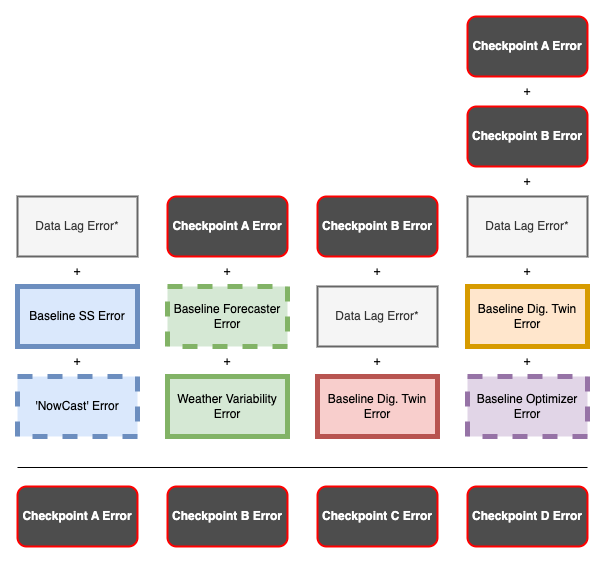

The diagram above was exported from draw.io. Its source (the exported page's mxGraphModel, read from the mxfile embedded in the PNG):
<mxGraphModel dx="1306" dy="741" grid="1" gridSize="10" guides="1" tooltips="1" connect="1" arrows="1" fold="1" page="1" pageScale="1" pageWidth="850" pageHeight="1100" math="0" shadow="0">
  <root>
    <mxCell id="0" />
    <mxCell id="1" parent="0" />
    <mxCell id="jJO7qD6adcDEGPVMWQH0-5" value="'NowCast' Error" style="rounded=0;whiteSpace=wrap;html=1;fillColor=#dae8fc;strokeColor=#6c8ebf;strokeWidth=5;dashed=1;" parent="1" vertex="1">
      <mxGeometry x="480" y="620" width="120" height="60" as="geometry" />
    </mxCell>
    <mxCell id="jJO7qD6adcDEGPVMWQH0-9" value="+" style="text;html=1;strokeColor=none;fillColor=none;align=center;verticalAlign=middle;whiteSpace=wrap;rounded=0;" parent="1" vertex="1">
      <mxGeometry x="510" y="590" width="60" height="30" as="geometry" />
    </mxCell>
    <mxCell id="jJO7qD6adcDEGPVMWQH0-25" value="Baseline SS Error" style="rounded=0;whiteSpace=wrap;html=1;fillColor=#dae8fc;strokeColor=#6c8ebf;strokeWidth=5;" parent="1" vertex="1">
      <mxGeometry x="480" y="530" width="120" height="60" as="geometry" />
    </mxCell>
    <mxCell id="jJO7qD6adcDEGPVMWQH0-26" value="Data Lag Error*" style="rounded=0;whiteSpace=wrap;html=1;fillColor=#f5f5f5;strokeColor=#666666;fontColor=#333333;strokeWidth=2;" parent="1" vertex="1">
      <mxGeometry x="480" y="440" width="120" height="60" as="geometry" />
    </mxCell>
    <mxCell id="jJO7qD6adcDEGPVMWQH0-27" value="Checkpoint A Error" style="rounded=1;whiteSpace=wrap;html=1;fillColor=#4D4D4D;strokeColor=#FF0000;fontStyle=1;fontColor=#FFFFFF;strokeWidth=2;" parent="1" vertex="1">
      <mxGeometry x="480" y="730" width="120" height="60" as="geometry" />
    </mxCell>
    <mxCell id="jJO7qD6adcDEGPVMWQH0-29" value="Baseline Forecaster Error" style="rounded=0;whiteSpace=wrap;html=1;fillColor=#d5e8d4;strokeColor=#82b366;strokeWidth=5;dashed=1;" parent="1" vertex="1">
      <mxGeometry x="630" y="530" width="120" height="60" as="geometry" />
    </mxCell>
    <mxCell id="jJO7qD6adcDEGPVMWQH0-30" value="Weather Variability Error" style="rounded=0;whiteSpace=wrap;html=1;fillColor=#d5e8d4;strokeColor=#82b366;strokeWidth=5;" parent="1" vertex="1">
      <mxGeometry x="630" y="620" width="120" height="60" as="geometry" />
    </mxCell>
    <mxCell id="jJO7qD6adcDEGPVMWQH0-33" value="Baseline Dig. Twin Error" style="rounded=0;whiteSpace=wrap;html=1;fillColor=#f8cecc;strokeColor=#b85450;strokeWidth=5;" parent="1" vertex="1">
      <mxGeometry x="780" y="620" width="120" height="60" as="geometry" />
    </mxCell>
    <mxCell id="jJO7qD6adcDEGPVMWQH0-43" value="" style="endArrow=none;html=1;rounded=0;exitX=0;exitY=0;exitDx=0;exitDy=0;entryX=1;entryY=0;entryDx=0;entryDy=0;" parent="1" edge="1">
      <mxGeometry width="50" height="50" relative="1" as="geometry">
        <mxPoint x="480" y="711" as="sourcePoint" />
        <mxPoint x="1050" y="711" as="targetPoint" />
      </mxGeometry>
    </mxCell>
    <mxCell id="jJO7qD6adcDEGPVMWQH0-45" value="+" style="text;html=1;strokeColor=none;fillColor=none;align=center;verticalAlign=middle;whiteSpace=wrap;rounded=0;" parent="1" vertex="1">
      <mxGeometry x="660" y="500" width="60" height="30" as="geometry" />
    </mxCell>
    <mxCell id="jJO7qD6adcDEGPVMWQH0-46" value="+" style="text;html=1;strokeColor=none;fillColor=none;align=center;verticalAlign=middle;whiteSpace=wrap;rounded=0;" parent="1" vertex="1">
      <mxGeometry x="660" y="590" width="60" height="30" as="geometry" />
    </mxCell>
    <mxCell id="jJO7qD6adcDEGPVMWQH0-47" value="+" style="text;html=1;strokeColor=none;fillColor=none;align=center;verticalAlign=middle;whiteSpace=wrap;rounded=0;" parent="1" vertex="1">
      <mxGeometry x="810" y="500" width="60" height="30" as="geometry" />
    </mxCell>
    <mxCell id="jJO7qD6adcDEGPVMWQH0-48" value="+" style="text;html=1;strokeColor=none;fillColor=none;align=center;verticalAlign=middle;whiteSpace=wrap;rounded=0;" parent="1" vertex="1">
      <mxGeometry x="960" y="500" width="60" height="30" as="geometry" />
    </mxCell>
    <mxCell id="jJO7qD6adcDEGPVMWQH0-50" value="Baseline Optimizer Error" style="rounded=0;whiteSpace=wrap;html=1;fillColor=#e1d5e7;strokeColor=#9673a6;strokeWidth=5;dashed=1;" parent="1" vertex="1">
      <mxGeometry x="930" y="620" width="120" height="60" as="geometry" />
    </mxCell>
    <mxCell id="jJO7qD6adcDEGPVMWQH0-52" value="+" style="text;html=1;strokeColor=none;fillColor=none;align=center;verticalAlign=middle;whiteSpace=wrap;rounded=0;" parent="1" vertex="1">
      <mxGeometry x="510" y="500" width="60" height="30" as="geometry" />
    </mxCell>
    <mxCell id="7VnuOvY_7TAjUWsAcaJN-1" value="Data Lag Error*" style="rounded=0;whiteSpace=wrap;html=1;fillColor=#f5f5f5;strokeColor=#666666;fontColor=#333333;strokeWidth=2;" parent="1" vertex="1">
      <mxGeometry x="780" y="530" width="120" height="60" as="geometry" />
    </mxCell>
    <mxCell id="7VnuOvY_7TAjUWsAcaJN-2" value="+" style="text;html=1;strokeColor=none;fillColor=none;align=center;verticalAlign=middle;whiteSpace=wrap;rounded=0;" parent="1" vertex="1">
      <mxGeometry x="810" y="590" width="60" height="30" as="geometry" />
    </mxCell>
    <mxCell id="7VnuOvY_7TAjUWsAcaJN-3" value="Baseline Dig. Twin Error" style="rounded=0;whiteSpace=wrap;html=1;fillColor=#ffe6cc;strokeColor=#d79b00;strokeWidth=5;" parent="1" vertex="1">
      <mxGeometry x="930" y="530" width="120" height="60" as="geometry" />
    </mxCell>
    <mxCell id="7VnuOvY_7TAjUWsAcaJN-4" value="Data Lag Error*" style="rounded=0;whiteSpace=wrap;html=1;fillColor=#f5f5f5;strokeColor=#666666;fontColor=#333333;strokeWidth=2;" parent="1" vertex="1">
      <mxGeometry x="930" y="440" width="120" height="60" as="geometry" />
    </mxCell>
    <mxCell id="7VnuOvY_7TAjUWsAcaJN-5" value="+" style="text;html=1;strokeColor=none;fillColor=none;align=center;verticalAlign=middle;whiteSpace=wrap;rounded=0;" parent="1" vertex="1">
      <mxGeometry x="960" y="410" width="60" height="30" as="geometry" />
    </mxCell>
    <mxCell id="7VnuOvY_7TAjUWsAcaJN-6" value="+" style="text;html=1;strokeColor=none;fillColor=none;align=center;verticalAlign=middle;whiteSpace=wrap;rounded=0;" parent="1" vertex="1">
      <mxGeometry x="960" y="590" width="60" height="30" as="geometry" />
    </mxCell>
    <mxCell id="7VnuOvY_7TAjUWsAcaJN-8" value="+" style="text;html=1;strokeColor=none;fillColor=none;align=center;verticalAlign=middle;whiteSpace=wrap;rounded=0;" parent="1" vertex="1">
      <mxGeometry x="960" y="320" width="60" height="30" as="geometry" />
    </mxCell>
    <mxCell id="p9cEjVsGfyb2f1qRqqd--1" value="Checkpoint A Error" style="rounded=1;whiteSpace=wrap;html=1;fillColor=#4D4D4D;strokeColor=#FF0000;fontStyle=1;fontColor=#FFFFFF;strokeWidth=2;" vertex="1" parent="1">
      <mxGeometry x="630" y="440" width="120" height="60" as="geometry" />
    </mxCell>
    <mxCell id="p9cEjVsGfyb2f1qRqqd--2" value="Checkpoint B Error" style="rounded=1;whiteSpace=wrap;html=1;fillColor=#4D4D4D;strokeColor=#FF0000;fontStyle=1;fontColor=#FFFFFF;strokeWidth=2;" vertex="1" parent="1">
      <mxGeometry x="630" y="730" width="120" height="60" as="geometry" />
    </mxCell>
    <mxCell id="p9cEjVsGfyb2f1qRqqd--4" value="Checkpoint B Error" style="rounded=1;whiteSpace=wrap;html=1;fillColor=#4D4D4D;strokeColor=#FF0000;fontStyle=1;fontColor=#FFFFFF;strokeWidth=2;" vertex="1" parent="1">
      <mxGeometry x="780" y="440" width="120" height="60" as="geometry" />
    </mxCell>
    <mxCell id="p9cEjVsGfyb2f1qRqqd--5" value="Checkpoint C Error" style="rounded=1;whiteSpace=wrap;html=1;fillColor=#4D4D4D;strokeColor=#FF0000;fontStyle=1;fontColor=#FFFFFF;strokeWidth=2;" vertex="1" parent="1">
      <mxGeometry x="780" y="730" width="120" height="60" as="geometry" />
    </mxCell>
    <mxCell id="p9cEjVsGfyb2f1qRqqd--6" value="Checkpoint A Error" style="rounded=1;whiteSpace=wrap;html=1;fillColor=#4D4D4D;strokeColor=#FF0000;fontStyle=1;fontColor=#FFFFFF;strokeWidth=2;" vertex="1" parent="1">
      <mxGeometry x="930" y="260" width="120" height="60" as="geometry" />
    </mxCell>
    <mxCell id="p9cEjVsGfyb2f1qRqqd--7" value="Checkpoint B Error" style="rounded=1;whiteSpace=wrap;html=1;fillColor=#4D4D4D;strokeColor=#FF0000;fontStyle=1;fontColor=#FFFFFF;strokeWidth=2;" vertex="1" parent="1">
      <mxGeometry x="930" y="350" width="120" height="60" as="geometry" />
    </mxCell>
    <mxCell id="p9cEjVsGfyb2f1qRqqd--8" value="Checkpoint D Error" style="rounded=1;whiteSpace=wrap;html=1;fillColor=#4D4D4D;strokeColor=#FF0000;fontStyle=1;fontColor=#FFFFFF;strokeWidth=2;" vertex="1" parent="1">
      <mxGeometry x="930" y="730" width="120" height="60" as="geometry" />
    </mxCell>
  </root>
</mxGraphModel>